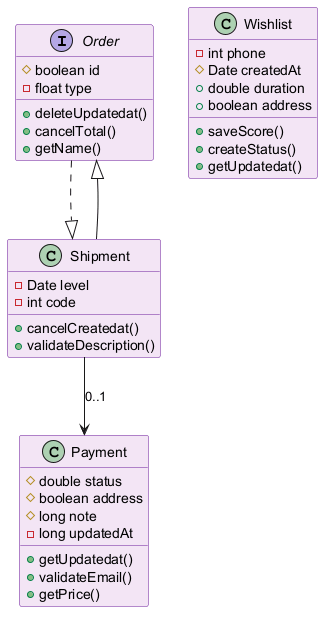

The diagram above was rendered by PlantUML. Its source (embedded in the PNG):
@startuml
skinparam backgroundColor #FFFFFF
skinparam classBackgroundColor #F3E5F5
skinparam classBorderColor #6A1B9A
interface Order {
  #boolean id
  -float type
  +deleteUpdatedat()
  +cancelTotal()
  +getName()
}
class Shipment {
  -Date level
  -int code
  +cancelCreatedat()
  +validateDescription()
}
class Wishlist {
  -int phone
  #Date createdAt
  +double duration
  +boolean address
  +saveScore()
  +createStatus()
  +getUpdatedat()
}
class Payment {
  #double status
  #boolean address
  #long note
  -long updatedAt
  +getUpdatedat()
  +validateEmail()
  +getPrice()
}
Order ..|> Shipment
Shipment --|> Order
Shipment --> Payment : "0..1"
@enduml